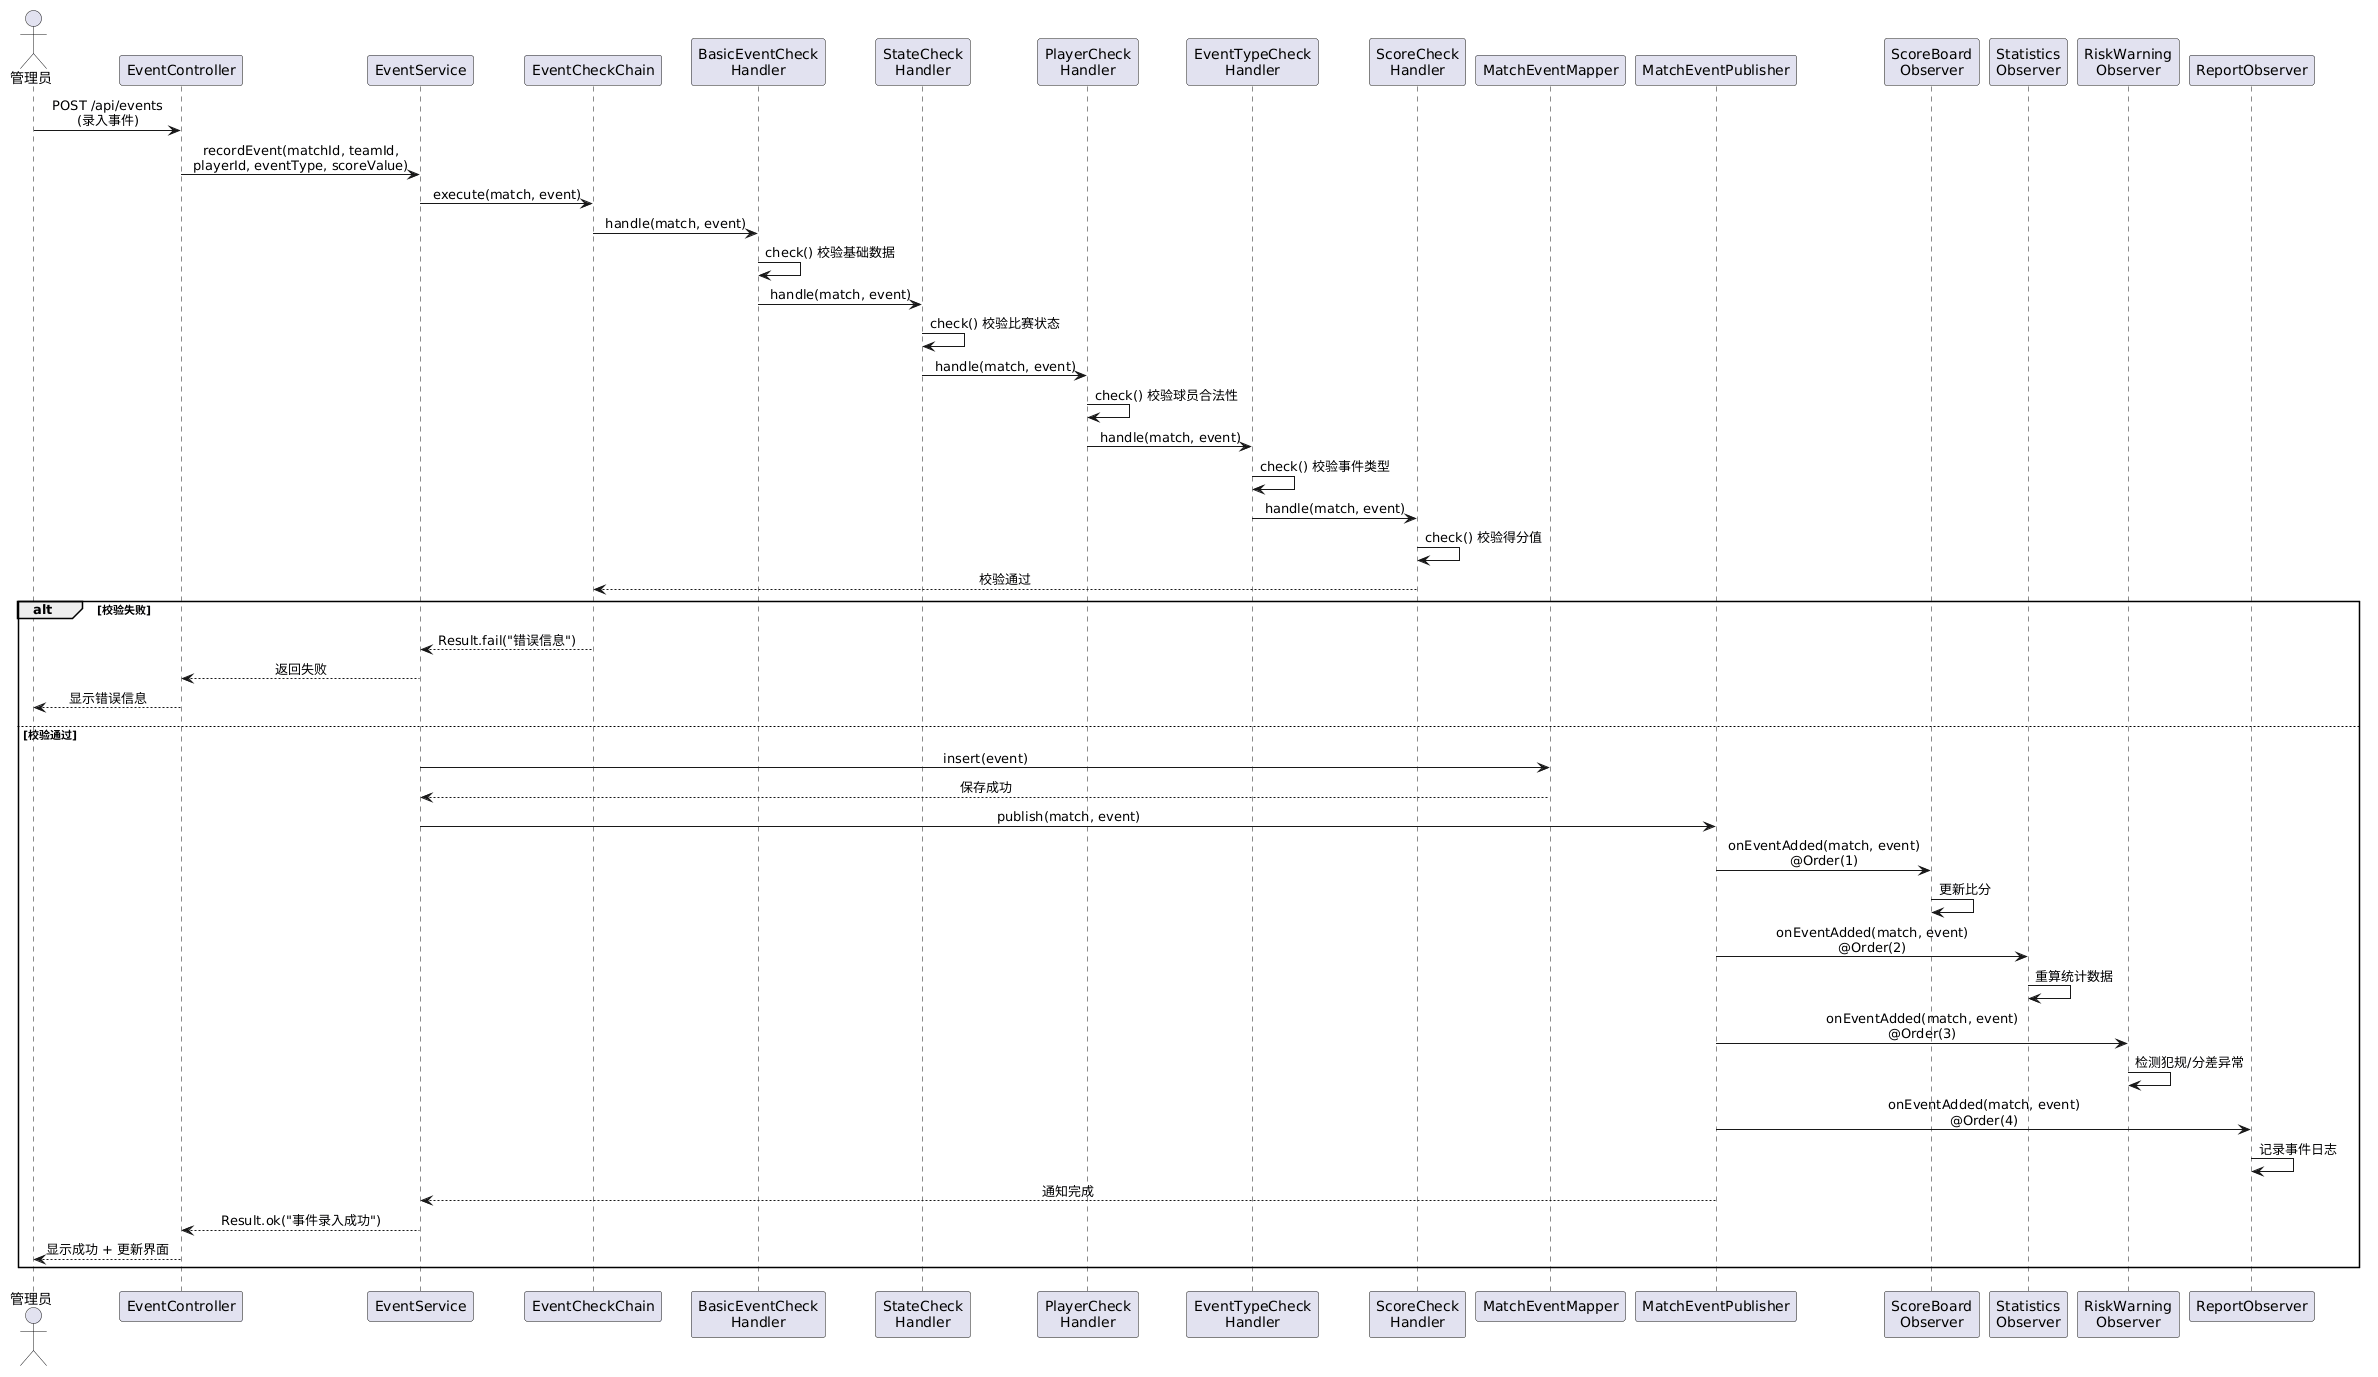

The diagram above was rendered by PlantUML. Its source (embedded in the PNG):
@startuml
skinparam sequenceMessageAlign center
skinparam sequenceFontSize 13

actor "管理员" as Admin
participant "EventController" as EC
participant "EventService" as ES
participant "EventCheckChain" as Chain
participant "BasicEventCheck\nHandler" as Basic
participant "StateCheck\nHandler" as State
participant "PlayerCheck\nHandler" as Player
participant "EventTypeCheck\nHandler" as EType
participant "ScoreCheck\nHandler" as Score
participant "MatchEventMapper" as MEM
participant "MatchEventPublisher" as Pub
participant "ScoreBoard\nObserver" as SBO
participant "Statistics\nObserver" as SO
participant "RiskWarning\nObserver" as RWO
participant "ReportObserver" as RO

Admin -> EC: POST /api/events\n(录入事件)
EC -> ES: recordEvent(matchId, teamId,\nplayerId, eventType, scoreValue)

ES -> Chain: execute(match, event)

Chain -> Basic: handle(match, event)
Basic -> Basic: check() 校验基础数据
Basic -> State: handle(match, event)
State -> State: check() 校验比赛状态
State -> Player: handle(match, event)
Player -> Player: check() 校验球员合法性
Player -> EType: handle(match, event)
EType -> EType: check() 校验事件类型
EType -> Score: handle(match, event)
Score -> Score: check() 校验得分值
Score --> Chain: 校验通过

alt 校验失败
    Chain --> ES: Result.fail("错误信息")
    ES --> EC: 返回失败
    EC --> Admin: 显示错误信息
else 校验通过
    ES -> MEM: insert(event)
    MEM --> ES: 保存成功

    ES -> Pub: publish(match, event)

    Pub -> SBO: onEventAdded(match, event)\n@Order(1)
    SBO -> SBO: 更新比分

    Pub -> SO: onEventAdded(match, event)\n@Order(2)
    SO -> SO: 重算统计数据

    Pub -> RWO: onEventAdded(match, event)\n@Order(3)
    RWO -> RWO: 检测犯规/分差异常

    Pub -> RO: onEventAdded(match, event)\n@Order(4)
    RO -> RO: 记录事件日志

    Pub --> ES: 通知完成

    ES --> EC: Result.ok("事件录入成功")
    EC --> Admin: 显示成功 + 更新界面
end
@enduml